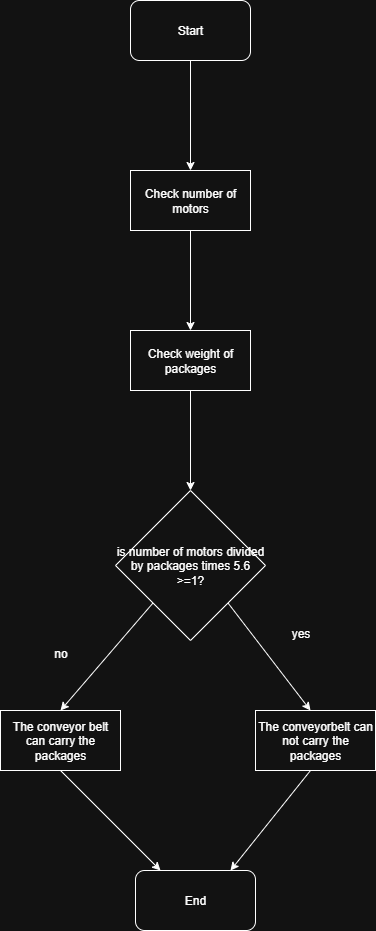

The diagram above was exported from draw.io. Its source (the exported page's mxGraphModel, read from the mxfile embedded in the PNG):
<mxGraphModel dx="946" dy="2797" grid="1" gridSize="10" guides="1" tooltips="1" connect="1" arrows="1" fold="1" page="1" pageScale="1" pageWidth="850" pageHeight="1100" math="0" shadow="0">
  <root>
    <mxCell id="0" />
    <mxCell id="1" parent="0" />
    <mxCell id="snotxHlkxuyZRY1iBwpA-1" value="Start" style="rounded=1;whiteSpace=wrap;html=1;" parent="1" vertex="1">
      <mxGeometry x="300" y="-1300" width="120" height="60" as="geometry" />
    </mxCell>
    <mxCell id="snotxHlkxuyZRY1iBwpA-5" value="" style="endArrow=classic;html=1;rounded=0;exitX=0.5;exitY=1;exitDx=0;exitDy=0;" parent="1" source="snotxHlkxuyZRY1iBwpA-1" target="snotxHlkxuyZRY1iBwpA-6" edge="1">
      <mxGeometry width="50" height="50" relative="1" as="geometry">
        <mxPoint x="420" y="-260" as="sourcePoint" />
        <mxPoint x="360" y="-410" as="targetPoint" />
      </mxGeometry>
    </mxCell>
    <mxCell id="snotxHlkxuyZRY1iBwpA-6" value="Check number of motors" style="rounded=0;whiteSpace=wrap;html=1;" parent="1" vertex="1">
      <mxGeometry x="300" y="-1130" width="120" height="60" as="geometry" />
    </mxCell>
    <mxCell id="snotxHlkxuyZRY1iBwpA-7" value="" style="endArrow=classic;html=1;rounded=0;exitX=0.5;exitY=1;exitDx=0;exitDy=0;" parent="1" source="snotxHlkxuyZRY1iBwpA-6" target="snotxHlkxuyZRY1iBwpA-8" edge="1">
      <mxGeometry width="50" height="50" relative="1" as="geometry">
        <mxPoint x="420" y="-260" as="sourcePoint" />
        <mxPoint x="360" y="-290" as="targetPoint" />
      </mxGeometry>
    </mxCell>
    <mxCell id="snotxHlkxuyZRY1iBwpA-8" value="Check weight of packages" style="rounded=0;whiteSpace=wrap;html=1;" parent="1" vertex="1">
      <mxGeometry x="300" y="-970" width="120" height="60" as="geometry" />
    </mxCell>
    <mxCell id="9Jv_sXARX8Ip1m73qI6Y-1" value="is number of motors divided by packages times 5.6 &amp;gt;=1?" style="rhombus;whiteSpace=wrap;html=1;" parent="1" vertex="1">
      <mxGeometry x="285" y="-810" width="150" height="150" as="geometry" />
    </mxCell>
    <mxCell id="9Jv_sXARX8Ip1m73qI6Y-2" value="" style="endArrow=classic;html=1;rounded=0;entryX=0.5;entryY=0;entryDx=0;entryDy=0;exitX=0.5;exitY=1;exitDx=0;exitDy=0;" parent="1" source="snotxHlkxuyZRY1iBwpA-8" target="9Jv_sXARX8Ip1m73qI6Y-1" edge="1">
      <mxGeometry width="50" height="50" relative="1" as="geometry">
        <mxPoint x="340" y="-90" as="sourcePoint" />
        <mxPoint x="390" y="-140" as="targetPoint" />
      </mxGeometry>
    </mxCell>
    <mxCell id="9Jv_sXARX8Ip1m73qI6Y-3" value="" style="endArrow=classic;html=1;rounded=0;exitX=1;exitY=1;exitDx=0;exitDy=0;" parent="1" source="9Jv_sXARX8Ip1m73qI6Y-1" edge="1">
      <mxGeometry width="50" height="50" relative="1" as="geometry">
        <mxPoint x="340" y="-690" as="sourcePoint" />
        <mxPoint x="480" y="-590" as="targetPoint" />
      </mxGeometry>
    </mxCell>
    <mxCell id="9Jv_sXARX8Ip1m73qI6Y-4" value="yes" style="text;html=1;align=center;verticalAlign=middle;resizable=0;points=[];autosize=1;strokeColor=none;fillColor=none;" parent="1" vertex="1">
      <mxGeometry x="450" y="-682" width="40" height="30" as="geometry" />
    </mxCell>
    <mxCell id="9Jv_sXARX8Ip1m73qI6Y-6" value="" style="endArrow=classic;html=1;rounded=0;exitX=0;exitY=1;exitDx=0;exitDy=0;" parent="1" source="9Jv_sXARX8Ip1m73qI6Y-1" edge="1">
      <mxGeometry width="50" height="50" relative="1" as="geometry">
        <mxPoint x="340" y="-690" as="sourcePoint" />
        <mxPoint x="230" y="-590" as="targetPoint" />
      </mxGeometry>
    </mxCell>
    <mxCell id="9Jv_sXARX8Ip1m73qI6Y-7" value="no" style="text;html=1;align=center;verticalAlign=middle;resizable=0;points=[];autosize=1;strokeColor=none;fillColor=none;" parent="1" vertex="1">
      <mxGeometry x="210" y="-662" width="40" height="30" as="geometry" />
    </mxCell>
    <mxCell id="9Jv_sXARX8Ip1m73qI6Y-8" value="The conveyor belt can carry the packages" style="rounded=0;whiteSpace=wrap;html=1;" parent="1" vertex="1">
      <mxGeometry x="170" y="-590" width="120" height="60" as="geometry" />
    </mxCell>
    <mxCell id="9Jv_sXARX8Ip1m73qI6Y-9" value="The conveyorbelt can not carry the packages" style="rounded=0;whiteSpace=wrap;html=1;" parent="1" vertex="1">
      <mxGeometry x="425" y="-590" width="120" height="60" as="geometry" />
    </mxCell>
    <mxCell id="D8BKVROppN5xWPeyqvf--1" value="" style="endArrow=classic;html=1;rounded=0;" edge="1" parent="1">
      <mxGeometry width="50" height="50" relative="1" as="geometry">
        <mxPoint x="480" y="-530" as="sourcePoint" />
        <mxPoint x="400" y="-430" as="targetPoint" />
      </mxGeometry>
    </mxCell>
    <mxCell id="D8BKVROppN5xWPeyqvf--2" value="End" style="rounded=1;whiteSpace=wrap;html=1;" vertex="1" parent="1">
      <mxGeometry x="305" y="-430" width="120" height="60" as="geometry" />
    </mxCell>
    <mxCell id="D8BKVROppN5xWPeyqvf--3" value="" style="endArrow=classic;html=1;rounded=0;exitX=0.5;exitY=1;exitDx=0;exitDy=0;" edge="1" parent="1" source="9Jv_sXARX8Ip1m73qI6Y-8">
      <mxGeometry width="50" height="50" relative="1" as="geometry">
        <mxPoint x="280" y="-380" as="sourcePoint" />
        <mxPoint x="330" y="-430" as="targetPoint" />
      </mxGeometry>
    </mxCell>
  </root>
</mxGraphModel>